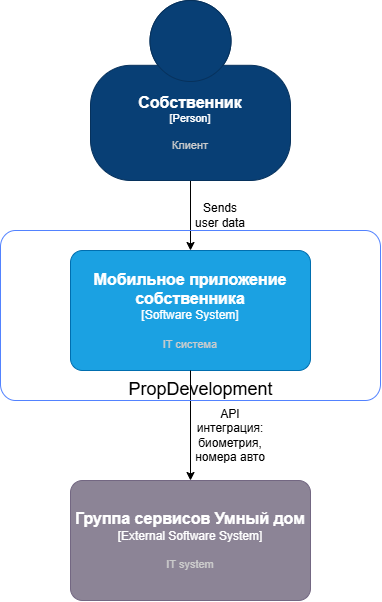

The diagram above was exported from draw.io. Its source (the exported page's mxGraphModel, read from the mxfile embedded in the PNG):
<mxGraphModel dx="662" dy="849" grid="1" gridSize="10" guides="1" tooltips="1" connect="1" arrows="1" fold="1" page="1" pageScale="1" pageWidth="827" pageHeight="1169" math="0" shadow="0">
  <root>
    <mxCell id="0" />
    <mxCell id="1" parent="0" />
    <mxCell id="EIKgV0PypmyCo0DG4Llo-10" style="edgeStyle=orthogonalEdgeStyle;rounded=0;orthogonalLoop=1;jettySize=auto;html=1;entryX=0.5;entryY=0;entryDx=0;entryDy=0;entryPerimeter=0;" edge="1" parent="1">
      <mxGeometry relative="1" as="geometry">
        <mxPoint x="1260.0000000000002" y="190" as="sourcePoint" />
        <mxPoint x="1260" y="260" as="targetPoint" />
      </mxGeometry>
    </mxCell>
    <object placeholders="1" c4Name="Группа сервисов Умный дом" c4Type="External Software System" c4Description="IT system" label="&lt;font style=&quot;font-size: 16px&quot;&gt;&lt;b&gt;%c4Name%&lt;/b&gt;&lt;/font&gt;&lt;div&gt;[%c4Type%]&lt;/div&gt;&lt;br&gt;&lt;div&gt;&lt;font style=&quot;font-size: 11px&quot;&gt;&lt;font color=&quot;#cccccc&quot;&gt;%c4Description%&lt;/font&gt;&lt;/div&gt;" id="EIKgV0PypmyCo0DG4Llo-11">
      <mxCell style="rounded=1;whiteSpace=wrap;html=1;labelBackgroundColor=none;fillColor=#8C8496;fontColor=#ffffff;align=center;arcSize=10;strokeColor=#736782;metaEdit=1;resizable=0;points=[[0.25,0,0],[0.5,0,0],[0.75,0,0],[1,0.25,0],[1,0.5,0],[1,0.75,0],[0.75,1,0],[0.5,1,0],[0.25,1,0],[0,0.75,0],[0,0.5,0],[0,0.25,0]];" vertex="1" parent="1">
        <mxGeometry x="1140" y="490" width="240" height="120" as="geometry" />
      </mxCell>
    </object>
    <object placeholders="1" c4Name="Мобильное приложение собственника" c4Type="Software System" c4Description="IT система" label="&lt;font style=&quot;font-size: 16px&quot;&gt;&lt;b&gt;%c4Name%&lt;/b&gt;&lt;/font&gt;&lt;div&gt;[%c4Type%]&lt;/div&gt;&lt;br&gt;&lt;div&gt;&lt;font style=&quot;font-size: 11px&quot;&gt;&lt;font color=&quot;#cccccc&quot;&gt;%c4Description%&lt;/font&gt;&lt;/div&gt;" id="EIKgV0PypmyCo0DG4Llo-12">
      <mxCell style="rounded=1;whiteSpace=wrap;html=1;labelBackgroundColor=none;fillColor=#1ba1e2;fontColor=#ffffff;align=center;arcSize=10;strokeColor=#006EAF;metaEdit=1;resizable=0;points=[[0.25,0,0],[0.5,0,0],[0.75,0,0],[1,0.25,0],[1,0.5,0],[1,0.75,0],[0.75,1,0],[0.5,1,0],[0.25,1,0],[0,0.75,0],[0,0.5,0],[0,0.25,0]];" vertex="1" parent="1">
        <mxGeometry x="1140" y="260" width="240" height="120" as="geometry" />
      </mxCell>
    </object>
    <object placeholders="1" c4Name="Собственник" c4Type="Person" c4Description="Клиент" label="&lt;font style=&quot;font-size: 16px&quot;&gt;&lt;b&gt;%c4Name%&lt;/b&gt;&lt;/font&gt;&lt;div&gt;[%c4Type%]&lt;/div&gt;&lt;br&gt;&lt;div&gt;&lt;font style=&quot;font-size: 11px&quot;&gt;&lt;font color=&quot;#cccccc&quot;&gt;%c4Description%&lt;/font&gt;&lt;/div&gt;" id="EIKgV0PypmyCo0DG4Llo-13">
      <mxCell style="html=1;fontSize=11;dashed=0;whiteSpace=wrap;fillColor=#083F75;strokeColor=#06315C;fontColor=#ffffff;shape=mxgraph.c4.person2;align=center;metaEdit=1;points=[[0.5,0,0],[1,0.5,0],[1,0.75,0],[0.75,1,0],[0.5,1,0],[0.25,1,0],[0,0.75,0],[0,0.5,0]];resizable=0;" vertex="1" parent="1">
        <mxGeometry x="1160" y="10" width="200" height="180" as="geometry" />
      </mxCell>
    </object>
    <mxCell id="EIKgV0PypmyCo0DG4Llo-14" value="Sends user data" style="text;html=1;align=center;verticalAlign=middle;whiteSpace=wrap;rounded=0;" vertex="1" parent="1">
      <mxGeometry x="1260" y="210" width="60" height="30" as="geometry" />
    </mxCell>
    <mxCell id="EIKgV0PypmyCo0DG4Llo-15" style="edgeStyle=orthogonalEdgeStyle;rounded=0;orthogonalLoop=1;jettySize=auto;html=1;entryX=0.5;entryY=0;entryDx=0;entryDy=0;entryPerimeter=0;" edge="1" parent="1" source="EIKgV0PypmyCo0DG4Llo-12" target="EIKgV0PypmyCo0DG4Llo-11">
      <mxGeometry relative="1" as="geometry" />
    </mxCell>
    <mxCell id="EIKgV0PypmyCo0DG4Llo-16" value="API интеграция: биометрия, номера авто" style="text;html=1;align=center;verticalAlign=middle;whiteSpace=wrap;rounded=0;" vertex="1" parent="1">
      <mxGeometry x="1260" y="430" width="80" height="30" as="geometry" />
    </mxCell>
    <mxCell id="EIKgV0PypmyCo0DG4Llo-18" style="vsdxID=5;fillColor=none;gradientColor=none;strokeColor=none;spacingTop=-3;spacingBottom=-3;spacingLeft=-3;spacingRight=-3;points=[];labelBackgroundColor=none;rounded=0;html=1;whiteSpace=wrap;" vertex="1" parent="1">
      <mxGeometry x="1070" y="240" width="380" height="180" as="geometry" />
    </mxCell>
    <mxCell id="EIKgV0PypmyCo0DG4Llo-19" style="vsdxID=6;fillColor=none;gradientColor=none;shape=stencil(vVNdD4IgFP01PMpIms1ns//BEpVF4K6U9u/DoFJxPdjm2/04cO65cBDN2po1HMWkNaAvvBOFqRE9ojgWquYgjI0QzRHNSg28An1ThcsbNiCH6Krvww29O0eGEzF5uCwleP8qnByWwdk2wWMpTg8ODm88TlwhQHjAjniCPmK9aCPQhhmh1YRcMqh4ZLmiUrJq0mo7zpug7KeTQo2UpAkmdJF8pZjP7PPlbCAm4PazrZQS7mazZwm+xF9vsryVDWT89okNvgYrhZTOn+P+3JC25MxM8yc=);strokeColor=#5282ff;spacingTop=-3;spacingBottom=-3;spacingLeft=-3;spacingRight=-3;points=[];labelBackgroundColor=none;rounded=0;html=1;whiteSpace=wrap;" vertex="1" parent="EIKgV0PypmyCo0DG4Llo-18">
      <mxGeometry width="380" height="170" as="geometry" />
    </mxCell>
    <mxCell id="EIKgV0PypmyCo0DG4Llo-20" value="&lt;div style=&quot;&quot;&gt;&lt;font style=&quot;font-family: Arial; color: rgb(0, 0, 0); direction: ltr; letter-spacing: 0px; line-height: 120%; opacity: 1;&quot;&gt;&lt;font style=&quot;&quot;&gt;&lt;font style=&quot;font-size: 18px;&quot;&gt;PropDevelopment&lt;/font&gt;&lt;/font&gt;&lt;/font&gt;&lt;/div&gt;" style="verticalAlign=middle;align=center;overflow=width;vsdxID=7;fillColor=none;gradientColor=none;shape=stencil(nZBLDoAgDERP0z3SIyjew0SURgSD+Lu9kMZoXLhwN9O+tukAlrNpJg1SzDH4QW/URgNYgZTkjA4UkwJUgGXng+6DX1zLfmoymdXo17xh5zmRJ6Q42BWCfc2oJfdAr+Yv+AP9Cb7OJ3H/2JG1HNGz/84klThPVCc=);strokeColor=none;points=[];labelBackgroundColor=none;rounded=0;html=1;whiteSpace=wrap;" vertex="1" parent="EIKgV0PypmyCo0DG4Llo-18">
      <mxGeometry x="110.30555555555556" y="140" width="180.5" height="40" as="geometry" />
    </mxCell>
  </root>
</mxGraphModel>